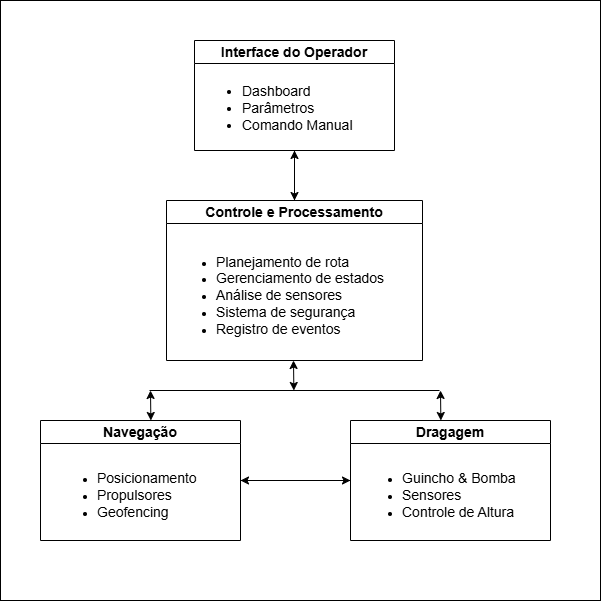

The diagram above was exported from draw.io. Its source (the exported page's mxGraphModel, read from the mxfile embedded in the PNG):
<mxGraphModel dx="983" dy="564" grid="1" gridSize="10" guides="1" tooltips="1" connect="1" arrows="1" fold="1" page="1" pageScale="1" pageWidth="827" pageHeight="1169" math="0" shadow="0">
  <root>
    <mxCell id="0" />
    <mxCell id="1" parent="0" />
    <mxCell id="TdLRyJ2sh-o0JqFv4Npb-26" parent="1" style="whiteSpace=wrap;html=1;aspect=fixed;" value="" vertex="1">
      <mxGeometry height="600" width="600" x="120" as="geometry" />
    </mxCell>
    <mxCell id="TdLRyJ2sh-o0JqFv4Npb-5" edge="1" parent="1" source="TdLRyJ2sh-o0JqFv4Npb-1" style="edgeStyle=orthogonalEdgeStyle;rounded=0;orthogonalLoop=1;jettySize=auto;html=1;exitX=0.5;exitY=1;exitDx=0;exitDy=0;entryX=0.5;entryY=0;entryDx=0;entryDy=0;" target="TdLRyJ2sh-o0JqFv4Npb-4">
      <mxGeometry relative="1" as="geometry" />
    </mxCell>
    <mxCell id="TdLRyJ2sh-o0JqFv4Npb-1" parent="1" style="swimlane;whiteSpace=wrap;html=1;fontSize=14;" value="Interface do Operador" vertex="1">
      <mxGeometry height="110" width="200" x="314" y="40" as="geometry">
        <mxRectangle height="30" width="160" x="250" y="130" as="alternateBounds" />
      </mxGeometry>
    </mxCell>
    <mxCell id="TdLRyJ2sh-o0JqFv4Npb-3" parent="TdLRyJ2sh-o0JqFv4Npb-1" style="text;html=1;whiteSpace=wrap;strokeColor=none;fillColor=none;align=left;verticalAlign=middle;rounded=0;fontSize=14;" value="&lt;ul&gt;&lt;li&gt;Dashboard&lt;/li&gt;&lt;li&gt;Parâmetros&lt;/li&gt;&lt;li&gt;Comando Manual&lt;/li&gt;&lt;/ul&gt;" vertex="1">
      <mxGeometry height="55" width="166" x="6" y="40" as="geometry" />
    </mxCell>
    <mxCell id="TdLRyJ2sh-o0JqFv4Npb-6" edge="1" parent="1" source="TdLRyJ2sh-o0JqFv4Npb-4" style="edgeStyle=orthogonalEdgeStyle;rounded=0;orthogonalLoop=1;jettySize=auto;html=1;exitX=0.5;exitY=0;exitDx=0;exitDy=0;entryX=0.5;entryY=1;entryDx=0;entryDy=0;" target="TdLRyJ2sh-o0JqFv4Npb-1">
      <mxGeometry relative="1" as="geometry" />
    </mxCell>
    <mxCell id="TdLRyJ2sh-o0JqFv4Npb-4" parent="1" style="swimlane;whiteSpace=wrap;html=1;fontSize=14;" value="Controle e Processamento" vertex="1">
      <mxGeometry height="160" width="256" x="286" y="200" as="geometry" />
    </mxCell>
    <mxCell id="TdLRyJ2sh-o0JqFv4Npb-7" parent="TdLRyJ2sh-o0JqFv4Npb-4" style="text;html=1;whiteSpace=wrap;strokeColor=none;fillColor=none;align=left;verticalAlign=middle;rounded=0;" value="&lt;ul&gt;&lt;li&gt;&lt;font style=&quot;font-size: 14px;&quot;&gt;Planejamento de rota&lt;/font&gt;&lt;/li&gt;&lt;li&gt;&lt;font style=&quot;font-size: 14px;&quot;&gt;Gerenciamento de estados&lt;/font&gt;&lt;/li&gt;&lt;li&gt;&lt;font style=&quot;font-size: 14px;&quot;&gt;Análise de sensores&lt;/font&gt;&lt;/li&gt;&lt;li&gt;&lt;font style=&quot;font-size: 14px;&quot;&gt;Sistema de segurança&lt;/font&gt;&lt;/li&gt;&lt;li&gt;&lt;font style=&quot;font-size: 14px;&quot;&gt;Registro de eventos&lt;/font&gt;&lt;/li&gt;&lt;/ul&gt;" vertex="1">
      <mxGeometry height="30" width="240" x="8" y="80" as="geometry" />
    </mxCell>
    <mxCell id="TdLRyJ2sh-o0JqFv4Npb-15" edge="1" parent="1" source="TdLRyJ2sh-o0JqFv4Npb-8" style="edgeStyle=orthogonalEdgeStyle;rounded=0;orthogonalLoop=1;jettySize=auto;html=1;exitX=1;exitY=0.5;exitDx=0;exitDy=0;entryX=0;entryY=0.5;entryDx=0;entryDy=0;" target="TdLRyJ2sh-o0JqFv4Npb-9">
      <mxGeometry relative="1" as="geometry" />
    </mxCell>
    <mxCell id="TdLRyJ2sh-o0JqFv4Npb-8" parent="1" style="swimlane;whiteSpace=wrap;html=1;fontSize=14;" value="Navegação" vertex="1">
      <mxGeometry height="120" width="200" x="160" y="420" as="geometry" />
    </mxCell>
    <mxCell id="TdLRyJ2sh-o0JqFv4Npb-10" parent="TdLRyJ2sh-o0JqFv4Npb-8" style="text;html=1;whiteSpace=wrap;strokeColor=none;fillColor=none;align=left;verticalAlign=middle;rounded=0;" value="&lt;ul&gt;&lt;li&gt;&lt;font style=&quot;font-size: 14px;&quot;&gt;Posicionamento&lt;/font&gt;&lt;/li&gt;&lt;li&gt;&lt;font style=&quot;font-size: 14px;&quot;&gt;Propulsores&lt;/font&gt;&lt;/li&gt;&lt;li&gt;&lt;font style=&quot;font-size: 14px;&quot;&gt;Geofencing&lt;/font&gt;&lt;/li&gt;&lt;/ul&gt;" vertex="1">
      <mxGeometry height="30" width="170" x="15" y="60" as="geometry" />
    </mxCell>
    <mxCell id="TdLRyJ2sh-o0JqFv4Npb-16" edge="1" parent="1" source="TdLRyJ2sh-o0JqFv4Npb-9" style="edgeStyle=orthogonalEdgeStyle;rounded=0;orthogonalLoop=1;jettySize=auto;html=1;exitX=0;exitY=0.5;exitDx=0;exitDy=0;entryX=1;entryY=0.5;entryDx=0;entryDy=0;spacingTop=1;" target="TdLRyJ2sh-o0JqFv4Npb-8">
      <mxGeometry relative="1" as="geometry" />
    </mxCell>
    <mxCell id="TdLRyJ2sh-o0JqFv4Npb-9" parent="1" style="swimlane;whiteSpace=wrap;html=1;startSize=23;fontSize=14;" value="Dragagem" vertex="1">
      <mxGeometry height="120" width="200" x="470" y="420" as="geometry" />
    </mxCell>
    <mxCell id="TdLRyJ2sh-o0JqFv4Npb-11" parent="TdLRyJ2sh-o0JqFv4Npb-9" style="text;html=1;whiteSpace=wrap;strokeColor=none;fillColor=none;align=left;verticalAlign=middle;rounded=0;" value="&lt;ul&gt;&lt;li&gt;&lt;font style=&quot;font-size: 14px;&quot;&gt;Guincho &amp;amp; Bomba&lt;/font&gt;&lt;/li&gt;&lt;li&gt;&lt;font style=&quot;font-size: 14px;&quot;&gt;Sensores&lt;/font&gt;&lt;/li&gt;&lt;li&gt;&lt;font style=&quot;font-size: 14px;&quot;&gt;Controle de Altura&lt;/font&gt;&lt;/li&gt;&lt;/ul&gt;" vertex="1">
      <mxGeometry height="30" width="170" x="10" y="60" as="geometry" />
    </mxCell>
    <mxCell id="TdLRyJ2sh-o0JqFv4Npb-20" edge="1" parent="1" style="endArrow=none;html=1;rounded=0;" value="">
      <mxGeometry height="50" relative="1" width="50" as="geometry">
        <mxPoint x="269" y="390" as="sourcePoint" />
        <mxPoint x="559" y="390" as="targetPoint" />
      </mxGeometry>
    </mxCell>
    <mxCell id="TdLRyJ2sh-o0JqFv4Npb-23" edge="1" parent="1" style="endArrow=classic;startArrow=classic;html=1;rounded=0;" value="">
      <mxGeometry height="50" relative="1" width="50" as="geometry">
        <mxPoint x="413.36" y="390" as="sourcePoint" />
        <mxPoint x="413" y="360" as="targetPoint" />
      </mxGeometry>
    </mxCell>
    <mxCell id="TdLRyJ2sh-o0JqFv4Npb-24" edge="1" parent="1" style="endArrow=classic;startArrow=classic;html=1;rounded=0;" value="">
      <mxGeometry height="50" relative="1" width="50" as="geometry">
        <mxPoint x="270.36" y="420" as="sourcePoint" />
        <mxPoint x="270" y="390" as="targetPoint" />
      </mxGeometry>
    </mxCell>
    <mxCell id="TdLRyJ2sh-o0JqFv4Npb-25" edge="1" parent="1" style="endArrow=classic;startArrow=classic;html=1;rounded=0;" value="">
      <mxGeometry height="50" relative="1" width="50" as="geometry">
        <mxPoint x="560.36" y="420" as="sourcePoint" />
        <mxPoint x="560" y="390" as="targetPoint" />
      </mxGeometry>
    </mxCell>
  </root>
</mxGraphModel>